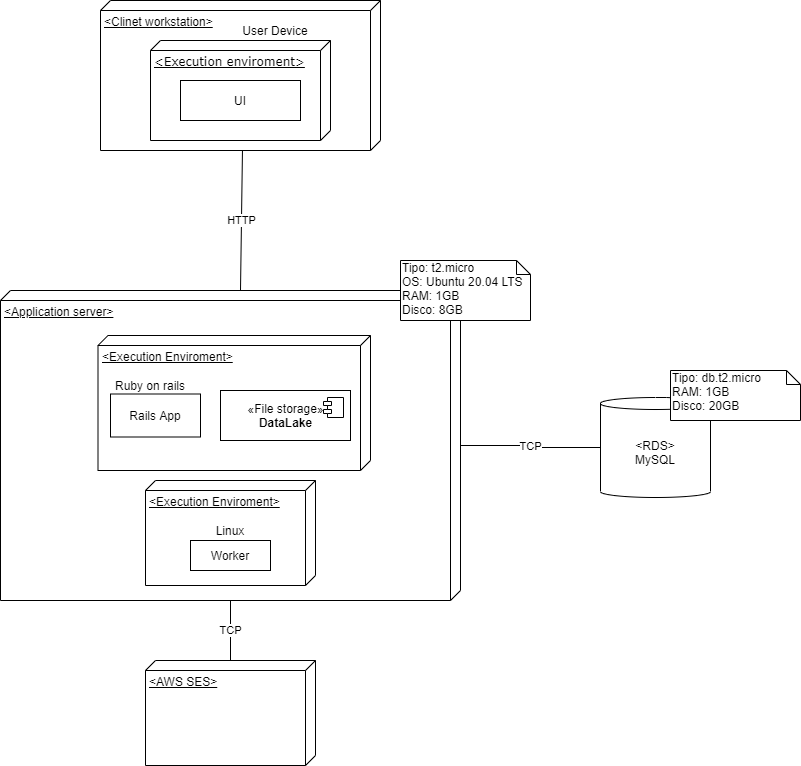

The diagram above was exported from draw.io. Its source (the exported page's mxGraphModel, read from the mxfile embedded in the PNG):
<mxGraphModel dx="782" dy="420" grid="1" gridSize="10" guides="1" tooltips="1" connect="1" arrows="1" fold="1" page="1" pageScale="1" pageWidth="1100" pageHeight="850" background="#ffffff" math="0" shadow="0">
  <root>
    <mxCell id="0" />
    <mxCell id="1" parent="0" />
    <mxCell id="MInJGPg0vLQQQC2u5day-4" value="TCP" style="edgeStyle=orthogonalEdgeStyle;rounded=1;orthogonalLoop=1;jettySize=auto;html=1;endArrow=none;endFill=0;" parent="1" source="5M-n-hkzUP88K3Su1pCo-10" target="MInJGPg0vLQQQC2u5day-2" edge="1">
      <mxGeometry relative="1" as="geometry" />
    </mxCell>
    <mxCell id="5M-n-hkzUP88K3Su1pCo-10" value="&amp;lt;Application server&amp;gt;" style="verticalAlign=top;align=left;spacingTop=8;spacingLeft=2;spacingRight=12;shape=cube;size=10;direction=south;fontStyle=4;html=1;" parent="1" vertex="1">
      <mxGeometry x="280" y="320" width="460" height="310" as="geometry" />
    </mxCell>
    <mxCell id="5M-n-hkzUP88K3Su1pCo-7" value="" style="group" parent="1" vertex="1" connectable="0">
      <mxGeometry x="380" y="30" width="280" height="150" as="geometry" />
    </mxCell>
    <mxCell id="5M-n-hkzUP88K3Su1pCo-5" value="&amp;lt;Clinet workstation&amp;gt;" style="verticalAlign=top;align=left;spacingTop=8;spacingLeft=2;spacingRight=12;shape=cube;size=10;direction=south;fontStyle=4;html=1;" parent="5M-n-hkzUP88K3Su1pCo-7" vertex="1">
      <mxGeometry width="280" height="150" as="geometry" />
    </mxCell>
    <mxCell id="5M-n-hkzUP88K3Su1pCo-2" value="&lt;div style=&quot;text-align: justify&quot;&gt;&amp;lt;Execution enviroment&amp;gt;&lt;/div&gt;" style="verticalAlign=top;align=left;spacingTop=8;spacingLeft=2;spacingRight=12;shape=cube;size=10;direction=south;fontStyle=4;html=1;rounded=0;shadow=0;comic=0;labelBackgroundColor=none;strokeWidth=1;fontFamily=Verdana;fontSize=12" parent="5M-n-hkzUP88K3Su1pCo-7" vertex="1">
      <mxGeometry x="50" y="40" width="180" height="100" as="geometry" />
    </mxCell>
    <mxCell id="5M-n-hkzUP88K3Su1pCo-6" value="UI" style="rounded=0;whiteSpace=wrap;html=1;" parent="5M-n-hkzUP88K3Su1pCo-7" vertex="1">
      <mxGeometry x="80" y="80" width="120" height="40" as="geometry" />
    </mxCell>
    <mxCell id="5M-n-hkzUP88K3Su1pCo-37" value="User Device" style="text;html=1;strokeColor=none;fillColor=none;align=center;verticalAlign=middle;whiteSpace=wrap;rounded=0;" parent="5M-n-hkzUP88K3Su1pCo-7" vertex="1">
      <mxGeometry x="130" y="20" width="90" height="20" as="geometry" />
    </mxCell>
    <mxCell id="5M-n-hkzUP88K3Su1pCo-33" value="HTTP" style="endArrow=none;html=1;entryX=1;entryY=0.493;entryDx=0;entryDy=0;entryPerimeter=0;exitX=0;exitY=0;exitDx=0;exitDy=220;exitPerimeter=0;" parent="1" source="5M-n-hkzUP88K3Su1pCo-10" target="5M-n-hkzUP88K3Su1pCo-5" edge="1">
      <mxGeometry width="50" height="50" relative="1" as="geometry">
        <mxPoint x="410" y="230" as="sourcePoint" />
        <mxPoint x="420" y="320" as="targetPoint" />
      </mxGeometry>
    </mxCell>
    <mxCell id="5M-n-hkzUP88K3Su1pCo-16" value="&amp;lt;Execution Enviroment&amp;gt;" style="verticalAlign=top;align=left;spacingTop=8;spacingLeft=2;spacingRight=12;shape=cube;size=10;direction=south;fontStyle=4;html=1;" parent="1" vertex="1">
      <mxGeometry x="377.5" y="365" width="272.5" height="135" as="geometry" />
    </mxCell>
    <mxCell id="5M-n-hkzUP88K3Su1pCo-17" value="Ruby on rails" style="text;html=1;strokeColor=none;fillColor=none;align=center;verticalAlign=middle;whiteSpace=wrap;rounded=0;" parent="1" vertex="1">
      <mxGeometry x="390" y="405" width="80" height="20" as="geometry" />
    </mxCell>
    <mxCell id="MInJGPg0vLQQQC2u5day-1" value="Tipo: t2.micro&lt;br&gt;OS: Ubuntu 20.04 LTS&lt;br&gt;RAM: 1GB&lt;br&gt;Disco: 8GB" style="shape=note;whiteSpace=wrap;html=1;size=14;verticalAlign=top;align=left;spacingTop=-6;" parent="1" vertex="1">
      <mxGeometry x="680" y="290" width="130" height="60" as="geometry" />
    </mxCell>
    <mxCell id="MInJGPg0vLQQQC2u5day-2" value="&amp;lt;RDS&amp;gt;&lt;br&gt;MySQL" style="shape=cylinder3;whiteSpace=wrap;html=1;boundedLbl=1;backgroundOutline=1;size=6;" parent="1" vertex="1">
      <mxGeometry x="880" y="427" width="110" height="100" as="geometry" />
    </mxCell>
    <mxCell id="MInJGPg0vLQQQC2u5day-3" value="Tipo: db.t2.micro&lt;br&gt;RAM: 1GB&lt;br&gt;Disco: 20GB" style="shape=note;whiteSpace=wrap;html=1;size=14;verticalAlign=top;align=left;spacingTop=-6;" parent="1" vertex="1">
      <mxGeometry x="950" y="400" width="130" height="50" as="geometry" />
    </mxCell>
    <mxCell id="MInJGPg0vLQQQC2u5day-6" value="Rails App" style="rounded=0;whiteSpace=wrap;html=1;" parent="1" vertex="1">
      <mxGeometry x="390" y="423.5" width="90" height="43" as="geometry" />
    </mxCell>
    <mxCell id="MInJGPg0vLQQQC2u5day-7" value="&amp;lt;Execution Enviroment&amp;gt;" style="verticalAlign=top;align=left;spacingTop=8;spacingLeft=2;spacingRight=12;shape=cube;size=10;direction=south;fontStyle=4;html=1;" parent="1" vertex="1">
      <mxGeometry x="425" y="510" width="170" height="105" as="geometry" />
    </mxCell>
    <mxCell id="MInJGPg0vLQQQC2u5day-8" value="Worker" style="rounded=0;whiteSpace=wrap;html=1;" parent="1" vertex="1">
      <mxGeometry x="470" y="570" width="80" height="30" as="geometry" />
    </mxCell>
    <mxCell id="MInJGPg0vLQQQC2u5day-9" value="Linux" style="text;html=1;strokeColor=none;fillColor=none;align=center;verticalAlign=middle;whiteSpace=wrap;rounded=0;" parent="1" vertex="1">
      <mxGeometry x="490" y="550" width="40" height="20" as="geometry" />
    </mxCell>
    <mxCell id="MInJGPg0vLQQQC2u5day-11" value="«File storage»&lt;br&gt;&lt;b&gt;DataLake&lt;/b&gt;" style="html=1;dropTarget=0;" parent="1" vertex="1">
      <mxGeometry x="500" y="420" width="130" height="50" as="geometry" />
    </mxCell>
    <mxCell id="MInJGPg0vLQQQC2u5day-12" value="" style="shape=component;jettyWidth=8;jettyHeight=4;" parent="MInJGPg0vLQQQC2u5day-11" vertex="1">
      <mxGeometry x="1" width="20" height="20" relative="1" as="geometry">
        <mxPoint x="-27" y="7" as="offset" />
      </mxGeometry>
    </mxCell>
    <mxCell id="VcCpc5e_3TfkxJbi2axE-1" value="&amp;lt;AWS SES&amp;gt;" style="verticalAlign=top;align=left;spacingTop=8;spacingLeft=2;spacingRight=12;shape=cube;size=10;direction=south;fontStyle=4;html=1;" vertex="1" parent="1">
      <mxGeometry x="425" y="690" width="170" height="105" as="geometry" />
    </mxCell>
    <mxCell id="VcCpc5e_3TfkxJbi2axE-2" value="TCP" style="edgeStyle=orthogonalEdgeStyle;rounded=1;orthogonalLoop=1;jettySize=auto;html=1;endArrow=none;endFill=0;" edge="1" parent="1" source="5M-n-hkzUP88K3Su1pCo-10" target="VcCpc5e_3TfkxJbi2axE-1">
      <mxGeometry relative="1" as="geometry">
        <mxPoint x="750" y="485" as="sourcePoint" />
        <mxPoint x="890" y="487" as="targetPoint" />
      </mxGeometry>
    </mxCell>
  </root>
</mxGraphModel>